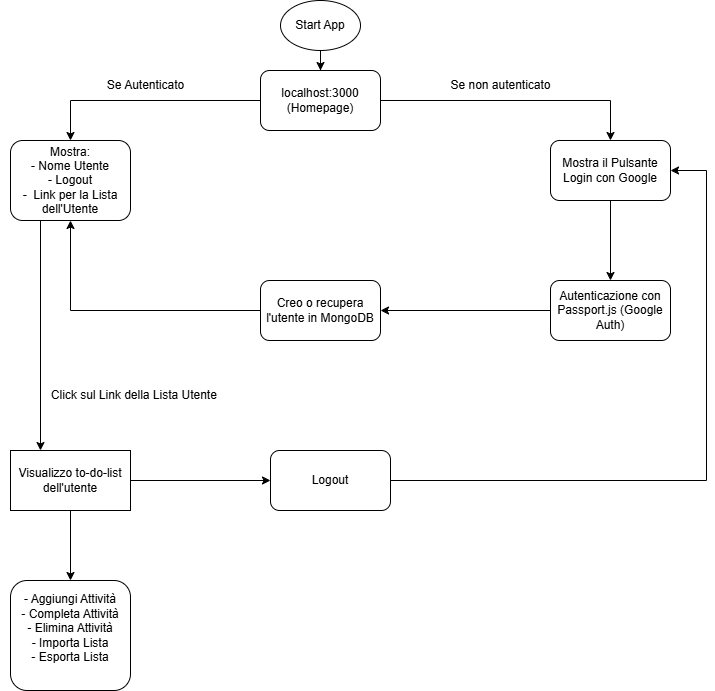

The diagram above was exported from draw.io. Its source (the exported page's mxGraphModel, read from the mxfile embedded in the PNG):
<mxGraphModel dx="1680" dy="874" grid="1" gridSize="10" guides="1" tooltips="1" connect="1" arrows="1" fold="1" page="1" pageScale="1" pageWidth="827" pageHeight="1169" math="0" shadow="0">
  <root>
    <mxCell id="0" />
    <mxCell id="1" parent="0" />
    <mxCell id="A3YG1N523cpxYmi9NyoD-3" value="" style="edgeStyle=orthogonalEdgeStyle;rounded=0;orthogonalLoop=1;jettySize=auto;html=1;" edge="1" parent="1" source="A3YG1N523cpxYmi9NyoD-1" target="A3YG1N523cpxYmi9NyoD-2">
      <mxGeometry relative="1" as="geometry" />
    </mxCell>
    <mxCell id="A3YG1N523cpxYmi9NyoD-5" value="" style="edgeStyle=orthogonalEdgeStyle;rounded=0;orthogonalLoop=1;jettySize=auto;html=1;" edge="1" parent="1" source="A3YG1N523cpxYmi9NyoD-1" target="A3YG1N523cpxYmi9NyoD-4">
      <mxGeometry relative="1" as="geometry" />
    </mxCell>
    <mxCell id="A3YG1N523cpxYmi9NyoD-1" value="localhost:3000&lt;div&gt;(Homepage)&lt;/div&gt;" style="rounded=1;whiteSpace=wrap;html=1;" vertex="1" parent="1">
      <mxGeometry x="320" y="90" width="120" height="60" as="geometry" />
    </mxCell>
    <mxCell id="A3YG1N523cpxYmi9NyoD-2" value="Mostra:&lt;div&gt;- Nome Utente&lt;/div&gt;&lt;div&gt;- Logout&lt;/div&gt;&lt;div&gt;-&amp;nbsp; Link per la Lista dell'Utente&lt;/div&gt;" style="whiteSpace=wrap;html=1;rounded=1;" vertex="1" parent="1">
      <mxGeometry x="70" y="160" width="120" height="80" as="geometry" />
    </mxCell>
    <mxCell id="A3YG1N523cpxYmi9NyoD-10" value="" style="edgeStyle=orthogonalEdgeStyle;rounded=0;orthogonalLoop=1;jettySize=auto;html=1;" edge="1" parent="1" source="A3YG1N523cpxYmi9NyoD-4" target="A3YG1N523cpxYmi9NyoD-9">
      <mxGeometry relative="1" as="geometry" />
    </mxCell>
    <mxCell id="A3YG1N523cpxYmi9NyoD-4" value="Mostra il Pulsante Login con Google" style="whiteSpace=wrap;html=1;rounded=1;" vertex="1" parent="1">
      <mxGeometry x="610" y="160" width="120" height="60" as="geometry" />
    </mxCell>
    <mxCell id="A3YG1N523cpxYmi9NyoD-7" value="Se Autenticato" style="text;html=1;align=center;verticalAlign=middle;resizable=0;points=[];autosize=1;strokeColor=none;fillColor=none;" vertex="1" parent="1">
      <mxGeometry x="155" y="90" width="100" height="30" as="geometry" />
    </mxCell>
    <mxCell id="A3YG1N523cpxYmi9NyoD-8" value="Se non autenticato" style="text;html=1;align=center;verticalAlign=middle;resizable=0;points=[];autosize=1;strokeColor=none;fillColor=none;" vertex="1" parent="1">
      <mxGeometry x="500" y="90" width="120" height="30" as="geometry" />
    </mxCell>
    <mxCell id="A3YG1N523cpxYmi9NyoD-12" value="" style="edgeStyle=orthogonalEdgeStyle;rounded=0;orthogonalLoop=1;jettySize=auto;html=1;" edge="1" parent="1" source="A3YG1N523cpxYmi9NyoD-9" target="A3YG1N523cpxYmi9NyoD-11">
      <mxGeometry relative="1" as="geometry" />
    </mxCell>
    <mxCell id="A3YG1N523cpxYmi9NyoD-9" value="Autenticazione con Passport.js (Google Auth)" style="whiteSpace=wrap;html=1;rounded=1;" vertex="1" parent="1">
      <mxGeometry x="610" y="300" width="120" height="60" as="geometry" />
    </mxCell>
    <mxCell id="A3YG1N523cpxYmi9NyoD-13" value="" style="edgeStyle=orthogonalEdgeStyle;rounded=0;orthogonalLoop=1;jettySize=auto;html=1;" edge="1" parent="1" source="A3YG1N523cpxYmi9NyoD-11" target="A3YG1N523cpxYmi9NyoD-2">
      <mxGeometry relative="1" as="geometry" />
    </mxCell>
    <mxCell id="A3YG1N523cpxYmi9NyoD-11" value="Creo o recupera l'utente in MongoDB" style="whiteSpace=wrap;html=1;rounded=1;" vertex="1" parent="1">
      <mxGeometry x="320" y="300" width="120" height="60" as="geometry" />
    </mxCell>
    <mxCell id="A3YG1N523cpxYmi9NyoD-14" value="Visualizzo to-do-list dell'utente" style="rounded=0;whiteSpace=wrap;html=1;" vertex="1" parent="1">
      <mxGeometry x="70" y="470" width="120" height="60" as="geometry" />
    </mxCell>
    <mxCell id="A3YG1N523cpxYmi9NyoD-16" value="&amp;nbsp; &amp;nbsp; &amp;nbsp; &amp;nbsp; &amp;nbsp; &amp;nbsp;Click sul Link della Lista Utente" style="text;html=1;align=center;verticalAlign=middle;resizable=0;points=[];autosize=1;strokeColor=none;fillColor=none;" vertex="1" parent="1">
      <mxGeometry x="60" y="400" width="230" height="30" as="geometry" />
    </mxCell>
    <mxCell id="A3YG1N523cpxYmi9NyoD-23" value="" style="edgeStyle=orthogonalEdgeStyle;rounded=0;orthogonalLoop=1;jettySize=auto;html=1;" edge="1" parent="1" source="A3YG1N523cpxYmi9NyoD-14" target="A3YG1N523cpxYmi9NyoD-17">
      <mxGeometry relative="1" as="geometry" />
    </mxCell>
    <mxCell id="A3YG1N523cpxYmi9NyoD-17" value="- Aggiungi Attività&lt;div&gt;- Completa Attività&lt;/div&gt;&lt;div&gt;- Elimina Attività&lt;/div&gt;&lt;div&gt;- Importa Lista&lt;/div&gt;&lt;div&gt;- Esporta Lista&lt;/div&gt;&lt;div&gt;&lt;br&gt;&lt;/div&gt;" style="rounded=1;whiteSpace=wrap;html=1;" vertex="1" parent="1">
      <mxGeometry x="70" y="600" width="120" height="110" as="geometry" />
    </mxCell>
    <mxCell id="A3YG1N523cpxYmi9NyoD-31" value="" style="edgeStyle=orthogonalEdgeStyle;rounded=0;orthogonalLoop=1;jettySize=auto;html=1;" edge="1" parent="1" source="A3YG1N523cpxYmi9NyoD-14" target="A3YG1N523cpxYmi9NyoD-30">
      <mxGeometry relative="1" as="geometry" />
    </mxCell>
    <mxCell id="A3YG1N523cpxYmi9NyoD-32" value="" style="edgeStyle=orthogonalEdgeStyle;rounded=0;orthogonalLoop=1;jettySize=auto;html=1;entryX=1;entryY=0.5;entryDx=0;entryDy=0;exitX=1;exitY=0.5;exitDx=0;exitDy=0;" edge="1" parent="1" source="A3YG1N523cpxYmi9NyoD-30" target="A3YG1N523cpxYmi9NyoD-4">
      <mxGeometry relative="1" as="geometry">
        <mxPoint x="560" y="580" as="sourcePoint" />
        <mxPoint x="740" y="190" as="targetPoint" />
        <Array as="points">
          <mxPoint x="766" y="500" />
          <mxPoint x="766" y="190" />
        </Array>
      </mxGeometry>
    </mxCell>
    <mxCell id="A3YG1N523cpxYmi9NyoD-30" value="Logout" style="rounded=1;whiteSpace=wrap;html=1;" vertex="1" parent="1">
      <mxGeometry x="330" y="470" width="120" height="60" as="geometry" />
    </mxCell>
    <mxCell id="A3YG1N523cpxYmi9NyoD-37" value="" style="endArrow=classic;html=1;rounded=0;exitX=0.25;exitY=1;exitDx=0;exitDy=0;entryX=0.25;entryY=0;entryDx=0;entryDy=0;" edge="1" parent="1" source="A3YG1N523cpxYmi9NyoD-2" target="A3YG1N523cpxYmi9NyoD-14">
      <mxGeometry width="50" height="50" relative="1" as="geometry">
        <mxPoint x="100" y="310" as="sourcePoint" />
        <mxPoint x="100" y="520" as="targetPoint" />
      </mxGeometry>
    </mxCell>
    <mxCell id="A3YG1N523cpxYmi9NyoD-39" value="" style="edgeStyle=orthogonalEdgeStyle;rounded=0;orthogonalLoop=1;jettySize=auto;html=1;" edge="1" parent="1" source="A3YG1N523cpxYmi9NyoD-38" target="A3YG1N523cpxYmi9NyoD-1">
      <mxGeometry relative="1" as="geometry" />
    </mxCell>
    <mxCell id="A3YG1N523cpxYmi9NyoD-38" value="Start App" style="ellipse;whiteSpace=wrap;html=1;" vertex="1" parent="1">
      <mxGeometry x="340" y="20" width="80" height="50" as="geometry" />
    </mxCell>
  </root>
</mxGraphModel>